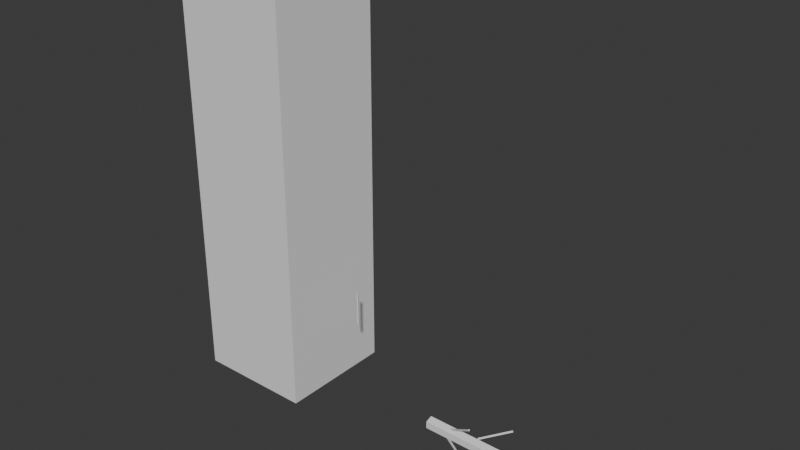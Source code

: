 # Source: VineSplineMesh_horizontal.blend  (saved by Blender 4.2.66; exported with 4.5.12 LTS)
import bpy
from mathutils import Matrix  # noqa: F401  (used for matrix-valued properties, if any)

bpy.ops.wm.read_factory_settings(use_empty=True)
scene = bpy.context.scene
scene.name = 'Scene'

# ---- collections
col_collection = bpy.data.collections.new('Collection'); scene.collection.children.link(col_collection)

# ---- world
world_world = bpy.data.worlds.new('World'); scene.world = world_world
world_world.use_nodes = True; world_world.node_tree.nodes.clear()
_N = world_world.node_tree.nodes; _L = world_world.node_tree.links
n0 = _N.new('ShaderNodeOutputWorld'); n0.name = 'World Output'; n0.location = (300, 300)
n1 = _N.new('ShaderNodeBackground'); n1.name = 'Background'; n1.location = (10, 300)
n1.inputs[0].default_value = (0.05088, 0.05088, 0.05088, 1.0)
_L.new(n1.outputs[0], n0.inputs[0])
n0.is_active_output = True
world_world.color = (0.05088, 0.05088, 0.05088)
world_world.sun_shadow_jitter_overblur = 0.0

# ---- meshes
me_cylinder_001 = bpy.data.meshes.new('Cylinder.001')
me_cylinder_001.from_pydata([(0.0, 0.005, -0.225), (0.0, 0.005, 0.225), (0.00433, -0.0025, -0.225), (0.00433, -0.0025, 0.225), (-0.00433, -0.0025, -0.225), (-0.00433, -0.0025, 0.225)], [], [(0, 1, 3, 2), (2, 3, 5, 4), (3, 1, 5), (4, 5, 1, 0), (0, 2, 4)])
_uv = me_cylinder_001.uv_layers.new(name='UVMap')
_uv.uv.foreach_set('vector', [1.0, 0.5, 1.0, 1.0, 0.6667, 1.0, 0.6667, 0.5, 0.6667, 0.5, 0.6667, 1.0, 0.3333, 1.0, 0.3333, 0.5, 0.4578, 0.13, 0.25, 0.49, 0.04215, 0.13, 0.3333, 0.5, 0.3333, 1.0, -5.96e-08, 1.0, -5.96e-08, 0.5, 0.75, 0.49, 0.9578, 0.13, 0.5422, 0.13])
me_cylinder_001.update()
me_cylinder_002 = bpy.data.meshes.new('Cylinder.002')
me_cylinder_002.from_pydata([(0.0, 0.005, -0.225), (0.0, 0.005, 0.225), (0.00433, -0.0025, -0.225), (0.00433, -0.0025, 0.225), (-0.00433, -0.0025, -0.225), (-0.00433, -0.0025, 0.225)], [], [(0, 1, 3, 2), (2, 3, 5, 4), (3, 1, 5), (4, 5, 1, 0), (0, 2, 4)])
_uv = me_cylinder_002.uv_layers.new(name='UVMap')
_uv.uv.foreach_set('vector', [1.0, 0.5, 1.0, 1.0, 0.6667, 1.0, 0.6667, 0.5, 0.6667, 0.5, 0.6667, 1.0, 0.3333, 1.0, 0.3333, 0.5, 0.4578, 0.13, 0.25, 0.49, 0.04215, 0.13, 0.3333, 0.5, 0.3333, 1.0, -5.96e-08, 1.0, -5.96e-08, 0.5, 0.75, 0.49, 0.9578, 0.13, 0.5422, 0.13])
me_cylinder_002.update()
me_cylinder_003 = bpy.data.meshes.new('Cylinder.003')
me_cylinder_003.from_pydata([(0.0, 0.005, -0.225), (0.0, 0.005, 0.225), (0.00433, -0.0025, -0.225), (0.00433, -0.0025, 0.225), (-0.00433, -0.0025, -0.225), (-0.00433, -0.0025, 0.225)], [], [(0, 1, 3, 2), (2, 3, 5, 4), (3, 1, 5), (4, 5, 1, 0), (0, 2, 4)])
_uv = me_cylinder_003.uv_layers.new(name='UVMap')
_uv.uv.foreach_set('vector', [1.0, 0.5, 1.0, 1.0, 0.6667, 1.0, 0.6667, 0.5, 0.6667, 0.5, 0.6667, 1.0, 0.3333, 1.0, 0.3333, 0.5, 0.4578, 0.13, 0.25, 0.49, 0.04215, 0.13, 0.3333, 0.5, 0.3333, 1.0, -5.96e-08, 1.0, -5.96e-08, 0.5, 0.75, 0.49, 0.9578, 0.13, 0.5422, 0.13])
me_cylinder_003.update()
me_cylinder_004 = bpy.data.meshes.new('Cylinder.004')
me_cylinder_004.from_pydata([(0.0, 0.005, -0.225), (0.0, 0.005, 0.225), (0.00433, -0.0025, -0.225), (0.00433, -0.0025, 0.225), (-0.00433, -0.0025, -0.225), (-0.00433, -0.0025, 0.225)], [], [(0, 1, 3, 2), (2, 3, 5, 4), (3, 1, 5), (4, 5, 1, 0), (0, 2, 4)])
_uv = me_cylinder_004.uv_layers.new(name='UVMap')
_uv.uv.foreach_set('vector', [1.0, 0.5, 1.0, 1.0, 0.6667, 1.0, 0.6667, 0.5, 0.6667, 0.5, 0.6667, 1.0, 0.3333, 1.0, 0.3333, 0.5, 0.4578, 0.13, 0.25, 0.49, 0.04215, 0.13, 0.3333, 0.5, 0.3333, 1.0, -5.96e-08, 1.0, -5.96e-08, 0.5, 0.75, 0.49, 0.9578, 0.13, 0.5422, 0.13])
me_cylinder_004.update()
me_cylinder_006 = bpy.data.meshes.new('Cylinder.006')
me_cylinder_006.from_pydata([(0.0, 0.005, -0.225), (0.0, 0.005, 0.225), (0.00433, -0.0025, -0.225), (0.00433, -0.0025, 0.225), (-0.00433, -0.0025, -0.225), (-0.00433, -0.0025, 0.225)], [], [(0, 1, 3, 2), (2, 3, 5, 4), (3, 1, 5), (4, 5, 1, 0), (0, 2, 4)])
_uv = me_cylinder_006.uv_layers.new(name='UVMap')
_uv.uv.foreach_set('vector', [1.0, 0.5, 1.0, 1.0, 0.6667, 1.0, 0.6667, 0.5, 0.6667, 0.5, 0.6667, 1.0, 0.3333, 1.0, 0.3333, 0.5, 0.4578, 0.13, 0.25, 0.49, 0.04215, 0.13, 0.3333, 0.5, 0.3333, 1.0, -5.96e-08, 1.0, -5.96e-08, 0.5, 0.75, 0.49, 0.9578, 0.13, 0.5422, 0.13])
me_cylinder_006.update()
me_cylinder_007 = bpy.data.meshes.new('Cylinder.007')
me_cylinder_007.from_pydata([(0.0, 0.005, -0.225), (0.0, 0.005, 0.225), (0.00433, -0.0025, -0.225), (0.00433, -0.0025, 0.225), (-0.00433, -0.0025, -0.225), (-0.00433, -0.0025, 0.225)], [], [(0, 1, 3, 2), (2, 3, 5, 4), (3, 1, 5), (4, 5, 1, 0), (0, 2, 4)])
_uv = me_cylinder_007.uv_layers.new(name='UVMap')
_uv.uv.foreach_set('vector', [1.0, 0.5, 1.0, 1.0, 0.6667, 1.0, 0.6667, 0.5, 0.6667, 0.5, 0.6667, 1.0, 0.3333, 1.0, 0.3333, 0.5, 0.4578, 0.13, 0.25, 0.49, 0.04215, 0.13, 0.3333, 0.5, 0.3333, 1.0, -5.96e-08, 1.0, -5.96e-08, 0.5, 0.75, 0.49, 0.9578, 0.13, 0.5422, 0.13])
me_cylinder_007.update()
me_cylinder_008 = bpy.data.meshes.new('Cylinder.008')
me_cylinder_008.from_pydata([(0.0, 0.005, -0.225), (0.0, 0.005, 0.225), (0.00433, -0.0025, -0.225), (0.00433, -0.0025, 0.225), (-0.00433, -0.0025, -0.225), (-0.00433, -0.0025, 0.225)], [], [(0, 1, 3, 2), (2, 3, 5, 4), (3, 1, 5), (4, 5, 1, 0), (0, 2, 4)])
_uv = me_cylinder_008.uv_layers.new(name='UVMap')
_uv.uv.foreach_set('vector', [1.0, 0.5, 1.0, 1.0, 0.6667, 1.0, 0.6667, 0.5, 0.6667, 0.5, 0.6667, 1.0, 0.3333, 1.0, 0.3333, 0.5, 0.4578, 0.13, 0.25, 0.49, 0.04215, 0.13, 0.3333, 0.5, 0.3333, 1.0, -5.96e-08, 1.0, -5.96e-08, 0.5, 0.75, 0.49, 0.9578, 0.13, 0.5422, 0.13])
me_cylinder_008.update()
me_cylinder_009 = bpy.data.meshes.new('Cylinder.009')
me_cylinder_009.from_pydata([(0.0, 0.005, -0.225), (0.0, 0.005, 0.225), (0.00433, -0.0025, -0.225), (0.00433, -0.0025, 0.225), (-0.00433, -0.0025, -0.225), (-0.00433, -0.0025, 0.225)], [], [(0, 1, 3, 2), (2, 3, 5, 4), (3, 1, 5), (4, 5, 1, 0), (0, 2, 4)])
_uv = me_cylinder_009.uv_layers.new(name='UVMap')
_uv.uv.foreach_set('vector', [1.0, 0.5, 1.0, 1.0, 0.6667, 1.0, 0.6667, 0.5, 0.6667, 0.5, 0.6667, 1.0, 0.3333, 1.0, 0.3333, 0.5, 0.4578, 0.13, 0.25, 0.49, 0.04215, 0.13, 0.3333, 0.5, 0.3333, 1.0, -5.96e-08, 1.0, -5.96e-08, 0.5, 0.75, 0.49, 0.9578, 0.13, 0.5422, 0.13])
me_cylinder_009.update()
me_cylinder_010 = bpy.data.meshes.new('Cylinder.010')
me_cylinder_010.from_pydata([(0.0, 0.005, -0.225), (0.0, 0.005, 0.225), (0.00433, -0.0025, -0.225), (0.00433, -0.0025, 0.225), (-0.00433, -0.0025, -0.225), (-0.00433, -0.0025, 0.225)], [], [(0, 1, 3, 2), (2, 3, 5, 4), (3, 1, 5), (4, 5, 1, 0), (0, 2, 4)])
_uv = me_cylinder_010.uv_layers.new(name='UVMap')
_uv.uv.foreach_set('vector', [1.0, 0.5, 1.0, 1.0, 0.6667, 1.0, 0.6667, 0.5, 0.6667, 0.5, 0.6667, 1.0, 0.3333, 1.0, 0.3333, 0.5, 0.4578, 0.13, 0.25, 0.49, 0.04215, 0.13, 0.3333, 0.5, 0.3333, 1.0, -5.96e-08, 1.0, -5.96e-08, 0.5, 0.75, 0.49, 0.9578, 0.13, 0.5422, 0.13])
me_cylinder_010.update()
me_cylinder_011 = bpy.data.meshes.new('Cylinder.011')
me_cylinder_011.from_pydata([(0.0, 0.005, -0.225), (0.0, 0.005, 0.225), (0.00433, -0.0025, -0.225), (0.00433, -0.0025, 0.225), (-0.00433, -0.0025, -0.225), (-0.00433, -0.0025, 0.225)], [], [(0, 1, 3, 2), (2, 3, 5, 4), (3, 1, 5), (4, 5, 1, 0), (0, 2, 4)])
_uv = me_cylinder_011.uv_layers.new(name='UVMap')
_uv.uv.foreach_set('vector', [1.0, 0.5, 1.0, 1.0, 0.6667, 1.0, 0.6667, 0.5, 0.6667, 0.5, 0.6667, 1.0, 0.3333, 1.0, 0.3333, 0.5, 0.4578, 0.13, 0.25, 0.49, 0.04215, 0.13, 0.3333, 0.5, 0.3333, 1.0, -5.96e-08, 1.0, -5.96e-08, 0.5, 0.75, 0.49, 0.9578, 0.13, 0.5422, 0.13])
me_cylinder_011.update()
me_cylinder_012 = bpy.data.meshes.new('Cylinder.012')
me_cylinder_012.from_pydata([(0.0, 0.005, -0.225), (0.0, 0.005, 0.225), (0.00433, -0.0025, -0.225), (0.00433, -0.0025, 0.225), (-0.00433, -0.0025, -0.225), (-0.00433, -0.0025, 0.225)], [], [(0, 1, 3, 2), (2, 3, 5, 4), (3, 1, 5), (4, 5, 1, 0), (0, 2, 4)])
_uv = me_cylinder_012.uv_layers.new(name='UVMap')
_uv.uv.foreach_set('vector', [1.0, 0.5, 1.0, 1.0, 0.6667, 1.0, 0.6667, 0.5, 0.6667, 0.5, 0.6667, 1.0, 0.3333, 1.0, 0.3333, 0.5, 0.4578, 0.13, 0.25, 0.49, 0.04215, 0.13, 0.3333, 0.5, 0.3333, 1.0, -5.96e-08, 1.0, -5.96e-08, 0.5, 0.75, 0.49, 0.9578, 0.13, 0.5422, 0.13])
me_cylinder_012.update()
me_cylinder = bpy.data.meshes.new('Cylinder')
me_cylinder.from_pydata([(0.2891, 1.0, -1.978), (0.2891, 1.0, 0.02217), (1.24, 0.309, -1.978), (1.24, 0.309, 0.02217), (0.8769, -0.809, -1.978), (0.8769, -0.809, 0.02217), (-0.2987, -0.809, -1.978), (-0.2987, -0.809, 0.02217), (-0.6619, 0.309, -1.978), (-0.6619, 0.309, 0.02217), (0.2891, 1.0, -1.728), (0.2891, 1.0, -1.478), (0.2891, 1.0, -1.228), (0.2891, 1.0, -0.9778), (0.2891, 1.0, -0.7278), (0.2891, 1.0, -0.4778), (0.2891, 1.0, -0.2278), (1.24, 0.309, -0.2278), (1.24, 0.309, -0.4778), (1.24, 0.309, -0.7278), (1.24, 0.309, -0.9778), (1.24, 0.309, -1.228), (1.24, 0.309, -1.478), (1.24, 0.309, -1.728), (0.8769, -0.809, -0.2278), (0.8769, -0.809, -0.4778), (0.8769, -0.809, -0.7278), (0.8769, -0.809, -0.9778), (0.8769, -0.809, -1.228), (0.8769, -0.809, -1.478), (0.8769, -0.809, -1.728), (-0.2987, -0.809, -0.2278), (-0.2987, -0.809, -0.4778), (-0.2987, -0.809, -0.7278), (-0.2987, -0.809, -0.9778), (-0.2987, -0.809, -1.228), (-0.2987, -0.809, -1.478), (-0.2987, -0.809, -1.728), (-0.6619, 0.309, -0.2278), (-0.6619, 0.309, -0.4778), (-0.6619, 0.309, -0.7278), (-0.6619, 0.309, -0.9778), (-0.6619, 0.309, -1.228), (-0.6619, 0.309, -1.478), (-0.6619, 0.309, -1.728)], [], [(16, 1, 3, 17), (17, 3, 5, 24), (24, 5, 7, 31), (3, 1, 9, 7, 5), (31, 7, 9, 38), (38, 9, 1, 16), (0, 2, 4, 6, 8), (8, 44, 10, 0), (44, 43, 11, 10), (43, 42, 12, 11), (42, 41, 13, 12), (41, 40, 14, 13), (40, 39, 15, 14), (39, 38, 16, 15), (6, 37, 44, 8), (37, 36, 43, 44), (36, 35, 42, 43), (35, 34, 41, 42), (34, 33, 40, 41), (33, 32, 39, 40), (32, 31, 38, 39), (4, 30, 37, 6), (30, 29, 36, 37), (29, 28, 35, 36), (28, 27, 34, 35), (27, 26, 33, 34), (26, 25, 32, 33), (25, 24, 31, 32), (2, 23, 30, 4), (23, 22, 29, 30), (22, 21, 28, 29), (21, 20, 27, 28), (20, 19, 26, 27), (19, 18, 25, 26), (18, 17, 24, 25), (0, 10, 23, 2), (10, 11, 22, 23), (11, 12, 21, 22), (12, 13, 20, 21), (13, 14, 19, 20), (14, 15, 18, 19), (15, 16, 17, 18)])
_uv = me_cylinder.uv_layers.new(name='UVMap')
_uv.uv.foreach_set('vector', [1.0, 0.9375, 1.0, 1.0, 0.8, 1.0, 0.8, 0.9375, 0.8, 0.9375, 0.8, 1.0, 0.6, 1.0, 0.6, 0.9375, 0.6, 0.9375, 0.6, 1.0, 0.4, 1.0, 0.4, 0.9375, 0.4783, 0.3242, 0.25, 0.49, 0.02175, 0.3242, 0.1089, 0.05584, 0.3911, 0.05584, 0.4, 0.9375, 0.4, 1.0, 0.2, 1.0, 0.2, 0.9375, 0.2, 0.9375, 0.2, 1.0, 2.98e-08, 1.0, 2.98e-08, 0.9375, 0.75, 0.49, 0.9783, 0.3242, 0.8911, 0.05584, 0.6089, 0.05584, 0.5217, 0.3242, 0.2, 0.5, 0.2, 0.5625, 2.98e-08, 0.5625, 2.98e-08, 0.5, 0.2, 0.5625, 0.2, 0.625, 2.98e-08, 0.625, 2.98e-08, 0.5625, 0.2, 0.625, 0.2, 0.6875, 2.98e-08, 0.6875, 2.98e-08, 0.625, 0.2, 0.6875, 0.2, 0.75, 2.98e-08, 0.75, 2.98e-08, 0.6875, 0.2, 0.75, 0.2, 0.8125, 2.98e-08, 0.8125, 2.98e-08, 0.75, 0.2, 0.8125, 0.2, 0.875, 2.98e-08, 0.875, 2.98e-08, 0.8125, 0.2, 0.875, 0.2, 0.9375, 2.98e-08, 0.9375, 2.98e-08, 0.875, 0.4, 0.5, 0.4, 0.5625, 0.2, 0.5625, 0.2, 0.5, 0.4, 0.5625, 0.4, 0.625, 0.2, 0.625, 0.2, 0.5625, 0.4, 0.625, 0.4, 0.6875, 0.2, 0.6875, 0.2, 0.625, 0.4, 0.6875, 0.4, 0.75, 0.2, 0.75, 0.2, 0.6875, 0.4, 0.75, 0.4, 0.8125, 0.2, 0.8125, 0.2, 0.75, 0.4, 0.8125, 0.4, 0.875, 0.2, 0.875, 0.2, 0.8125, 0.4, 0.875, 0.4, 0.9375, 0.2, 0.9375, 0.2, 0.875, 0.6, 0.5, 0.6, 0.5625, 0.4, 0.5625, 0.4, 0.5, 0.6, 0.5625, 0.6, 0.625, 0.4, 0.625, 0.4, 0.5625, 0.6, 0.625, 0.6, 0.6875, 0.4, 0.6875, 0.4, 0.625, 0.6, 0.6875, 0.6, 0.75, 0.4, 0.75, 0.4, 0.6875, 0.6, 0.75, 0.6, 0.8125, 0.4, 0.8125, 0.4, 0.75, 0.6, 0.8125, 0.6, 0.875, 0.4, 0.875, 0.4, 0.8125, 0.6, 0.875, 0.6, 0.9375, 0.4, 0.9375, 0.4, 0.875, 0.8, 0.5, 0.8, 0.5625, 0.6, 0.5625, 0.6, 0.5, 0.8, 0.5625, 0.8, 0.625, 0.6, 0.625, 0.6, 0.5625, 0.8, 0.625, 0.8, 0.6875, 0.6, 0.6875, 0.6, 0.625, 0.8, 0.6875, 0.8, 0.75, 0.6, 0.75, 0.6, 0.6875, 0.8, 0.75, 0.8, 0.8125, 0.6, 0.8125, 0.6, 0.75, 0.8, 0.8125, 0.8, 0.875, 0.6, 0.875, 0.6, 0.8125, 0.8, 0.875, 0.8, 0.9375, 0.6, 0.9375, 0.6, 0.875, 1.0, 0.5, 1.0, 0.5625, 0.8, 0.5625, 0.8, 0.5, 1.0, 0.5625, 1.0, 0.625, 0.8, 0.625, 0.8, 0.5625, 1.0, 0.625, 1.0, 0.6875, 0.8, 0.6875, 0.8, 0.625, 1.0, 0.6875, 1.0, 0.75, 0.8, 0.75, 0.8, 0.6875, 1.0, 0.75, 1.0, 0.8125, 0.8, 0.8125, 0.8, 0.75, 1.0, 0.8125, 1.0, 0.875, 0.8, 0.875, 0.8, 0.8125, 1.0, 0.875, 1.0, 0.9375, 0.8, 0.9375, 0.8, 0.875])
me_cylinder.update()
me_cube_001 = bpy.data.meshes.new('Cube.001')
me_cube_001.from_pydata([(-1.0, -1.0, -1.0), (-1.0, -1.0, 1.0), (-1.0, 1.0, -1.0), (-1.0, 1.0, 1.0), (1.0, -1.0, -1.0), (1.0, -1.0, 1.0), (1.0, 1.0, -1.0), (1.0, 1.0, 1.0)], [], [(0, 1, 3, 2), (2, 3, 7, 6), (6, 7, 5, 4), (4, 5, 1, 0), (2, 6, 4, 0), (7, 3, 1, 5)])
_uv = me_cube_001.uv_layers.new(name='UVMap')
_uv.uv.foreach_set('vector', [0.375, 0.0, 0.625, 0.0, 0.625, 0.25, 0.375, 0.25, 0.375, 0.25, 0.625, 0.25, 0.625, 0.5, 0.375, 0.5, 0.375, 0.5, 0.625, 0.5, 0.625, 0.75, 0.375, 0.75, 0.375, 0.75, 0.625, 0.75, 0.625, 1.0, 0.375, 1.0, 0.125, 0.5, 0.375, 0.5, 0.375, 0.75, 0.125, 0.75, 0.625, 0.5, 0.875, 0.5, 0.875, 0.75, 0.625, 0.75])
me_cube_001.update()

# ---- objects
ob_cylinder_001 = bpy.data.objects.new('Cylinder.001', me_cylinder_001)
ob_cylinder_002 = bpy.data.objects.new('Cylinder.002', me_cylinder_002)
ob_cylinder_003 = bpy.data.objects.new('Cylinder.003', me_cylinder_003)
ob_cylinder_004 = bpy.data.objects.new('Cylinder.004', me_cylinder_004)
ob_cylinder_005 = bpy.data.objects.new('Cylinder.005', me_cylinder_006)
ob_cylinder_006 = bpy.data.objects.new('Cylinder.006', me_cylinder_007)
ob_cylinder_007 = bpy.data.objects.new('Cylinder.007', me_cylinder_008)
ob_cylinder_008 = bpy.data.objects.new('Cylinder.008', me_cylinder_009)
ob_cylinder_009 = bpy.data.objects.new('Cylinder.009', me_cylinder_010)
ob_cylinder_010 = bpy.data.objects.new('Cylinder.010', me_cylinder_011)
ob_cylinder_011 = bpy.data.objects.new('Cylinder.011', me_cylinder_012)
ob_cylinder = bpy.data.objects.new('Cylinder', me_cylinder)
ob_cube = bpy.data.objects.new('Cube', me_cube_001)

# ---- transforms, parenting, visibility, modifiers, constraints
ob_cylinder_001.location = (-0.389, 0.0, 0.397)
ob_cylinder_001.scale = (1.0, 1.0, 0.3333)
ob_cylinder_002.location = (0.1558, -0.02061, 0.06208)
ob_cylinder_002.rotation_euler = (2.29, 0.6557, 4.913)
ob_cylinder_002.scale = (1.0, 1.0, 0.3333)
ob_cylinder_003.location = (0.2141, 0.04563, -0.0224)
ob_cylinder_003.rotation_euler = (-0.8462, 1.015, 2.671)
ob_cylinder_003.scale = (1.0, 1.0, 0.3333)
ob_cylinder_004.location = (0.3351, -0.02113, -0.0432)
ob_cylinder_004.rotation_euler = (0.9317, 0.5424, 4.134)
ob_cylinder_004.scale = (1.0, 1.0, 0.3333)
ob_cylinder_005.location = (0.2803, 0.05059, 0.05332)
ob_cylinder_005.rotation_euler = (2.065, -0.541, 4.906)
ob_cylinder_005.scale = (1.0, 1.0, 0.3333)
ob_cylinder_006.location = (0.4969, -0.04047, 0.008303)
ob_cylinder_006.rotation_euler = (-1.704, 1.339, 1.06)
ob_cylinder_006.scale = (1.0, 1.0, 0.3333)
ob_cylinder_007.location = (0.3896, -0.02061, 0.06061)
ob_cylinder_007.rotation_euler = (2.29, 0.6557, 4.913)
ob_cylinder_007.scale = (1.0, 1.0, 0.3333)
ob_cylinder_008.location = (0.574, 0.05059, 0.05148)
ob_cylinder_008.rotation_euler = (2.065, -0.541, 4.906)
ob_cylinder_008.scale = (1.0, 1.0, 0.3333)
ob_cylinder_009.location = (0.1375, -0.02113, -0.04196)
ob_cylinder_009.rotation_euler = (0.9317, 0.5424, 4.134)
ob_cylinder_009.scale = (1.0, 1.0, 0.3333)
ob_cylinder_010.location = (0.4507, 0.04563, -0.02389)
ob_cylinder_010.rotation_euler = (-0.8462, 1.015, 2.671)
ob_cylinder_010.scale = (1.0, 1.0, 0.3333)
ob_cylinder_011.location = (0.5783, -0.02113, -0.04473)
ob_cylinder_011.rotation_euler = (0.9317, 0.5424, 4.134)
ob_cylinder_011.scale = (1.0, 1.0, 0.3333)
ob_cylinder.location = (-5.96e-08, 0.0, 0.0)
ob_cylinder.rotation_euler = (0.0, -1.571, 0.0)
ob_cylinder.scale = (0.02629, 0.02764, 0.35)
ob_cube.location = (-0.7731, 0.0, 0.9)
ob_cube.scale = (0.25, 0.25, 0.9)

# ---- collection membership
scene.collection.objects.link(ob_cylinder_001)
scene.collection.objects.link(ob_cylinder_002)
scene.collection.objects.link(ob_cylinder_003)
scene.collection.objects.link(ob_cylinder_004)
scene.collection.objects.link(ob_cylinder_005)
scene.collection.objects.link(ob_cylinder_006)
scene.collection.objects.link(ob_cylinder_007)
scene.collection.objects.link(ob_cylinder_008)
scene.collection.objects.link(ob_cylinder_009)
scene.collection.objects.link(ob_cylinder_010)
scene.collection.objects.link(ob_cylinder_011)
col_collection.objects.link(ob_cylinder)
col_collection.objects.link(ob_cube)

# ---- scene / render settings (as saved in the file)
scene.frame_start = 1; scene.frame_end = 250; scene.frame_set(53)
scene.render.engine = 'BLENDER_EEVEE_NEXT'
bpy.context.view_layer.update()

# ---- added for rendering (the .blend has no active camera and no usable light): camera, sun
cam_auto = bpy.data.cameras.new('AutoCamera')
cam_auto.lens = 50.0
cam_auto.sensor_width = 36.0
cam_auto.clip_end = 1000.0
ob_auto_camera = bpy.data.objects.new('AutoCamera', cam_auto)
scene.collection.objects.link(ob_auto_camera)
ob_auto_camera.location = (2.23894, -2.88524, 2.77999)
ob_auto_camera.rotation_euler = (1.09748, -7.21219e-08, 0.694738)
scene.camera = ob_auto_camera
light_auto_sun = bpy.data.lights.new('AutoSun', 'SUN')
light_auto_sun.energy = 3.0
light_auto_sun.angle = 0.0523599
ob_auto_sun = bpy.data.objects.new('AutoSun', light_auto_sun)
scene.collection.objects.link(ob_auto_sun)
ob_auto_sun.rotation_euler = (0.872665, 0.174533, 0.523599)
bpy.context.view_layer.update()
